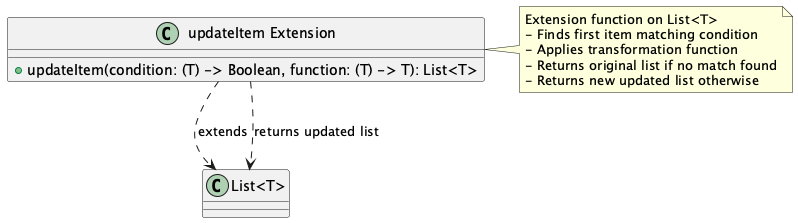

The diagram above was rendered by PlantUML. Its source (embedded in the PNG):
@startuml

class "List<T>" {
}

class "updateItem Extension" {
  + updateItem(condition: (T) -> Boolean, function: (T) -> T): List<T>
}

"updateItem Extension" ..> "List<T>" : extends
"updateItem Extension" ..> "List<T>" : returns updated list

note right of "updateItem Extension"
Extension function on List<T>
- Finds first item matching condition
- Applies transformation function
- Returns original list if no match found
- Returns new updated list otherwise
end note

@enduml